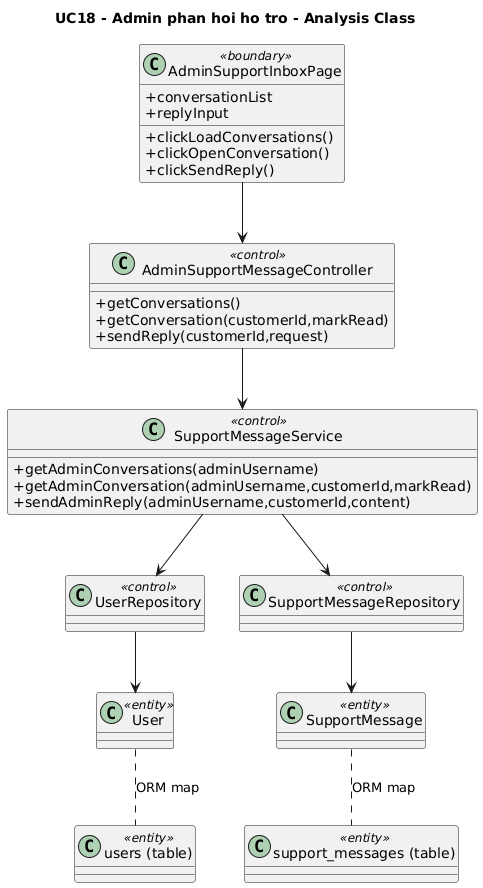

The diagram above was rendered by PlantUML. Its source (embedded in the PNG):
@startuml UC18_analysis
title UC18 - Admin phan hoi ho tro - Analysis Class
skinparam classAttributeIconSize 0

class AdminSupportInboxPage <<boundary>> {
  +conversationList
  +replyInput
  +clickLoadConversations()
  +clickOpenConversation()
  +clickSendReply()
}
class AdminSupportMessageController <<control>> {
  +getConversations()
  +getConversation(customerId,markRead)
  +sendReply(customerId,request)
}
class SupportMessageService <<control>> {
  +getAdminConversations(adminUsername)
  +getAdminConversation(adminUsername,customerId,markRead)
  +sendAdminReply(adminUsername,customerId,content)
}
class UserRepository <<control>>
class SupportMessageRepository <<control>>
class User <<entity>>
class SupportMessage <<entity>>
class "users (table)" as UsersTable <<entity>>
class "support_messages (table)" as SupportTable <<entity>>

AdminSupportInboxPage --> AdminSupportMessageController
AdminSupportMessageController --> SupportMessageService
SupportMessageService --> UserRepository
SupportMessageService --> SupportMessageRepository
UserRepository --> User
SupportMessageRepository --> SupportMessage
User .. UsersTable : ORM map
SupportMessage .. SupportTable : ORM map
@enduml